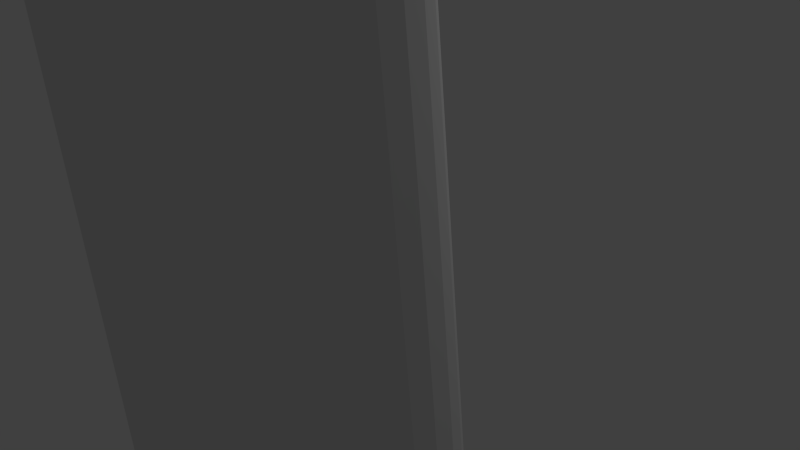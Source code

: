 # Source: rohr.blend  (saved by Blender 2.75.0; exported with 4.5.12 LTS)
import bpy
from mathutils import Matrix  # noqa: F401  (used for matrix-valued properties, if any)

bpy.ops.wm.read_factory_settings(use_empty=True)
scene = bpy.context.scene
scene.name = 'Scene'

# ---- collections
col_collection_1 = bpy.data.collections.new('Collection 1'); scene.collection.children.link(col_collection_1)

# ---- world
world_world = bpy.data.worlds.new('World'); scene.world = world_world
world_world.color = (0.05088, 0.05088, 0.05088)
world_world.use_sun_shadow = False
world_world.sun_shadow_jitter_overblur = 0.0
world_world.cycles.sampling_method = 'MANUAL'
world_world.cycles.sample_map_resolution = 256

# ---- cameras
cam_camera = bpy.data.cameras.new('Camera')
cam_camera.clip_end = 100.0
cam_camera.lens = 35.0
cam_camera.sensor_width = 32.0
cam_camera.sensor_height = 18.0
cam_camera.ortho_scale = 7.314
cam_camera.dof.focus_distance = 0.0
cam_camera.dof.aperture_fstop = 128.0

# ---- lights
light_lamp = bpy.data.lights.new('Lamp', 'POINT')
light_lamp.transmission_factor = 0.0
light_lamp.cutoff_distance = 30.0
light_lamp.energy = 100.0
light_lamp.shadow_buffer_clip_start = 1.001
light_lamp.shadow_soft_size = 0.1
light_lamp.shadow_maximum_resolution = 0.006
light_lamp.use_absolute_resolution = True
light_lamp.cycles.use_multiple_importance_sampling = False

# ---- meshes
me_circle_007 = bpy.data.meshes.new('Circle.007')
me_circle_007.from_pydata([(5.364e-07, 1.0, -1.629e-07), (0.1951, 0.9808, -1.536e-07), (0.3827, 0.9239, -1.384e-07), (0.5556, 0.8315, -1.178e-07), (0.7071, 0.7071, -9.273e-08), (0.8315, 0.5556, -6.408e-08), (0.9239, 0.3827, -3.298e-08), (0.9808, 0.1951, -6.085e-10), (1.0, 7.55e-08, 3.179e-08), (0.9808, -0.1951, 6.296e-08), (0.9239, -0.3827, 9.171e-08), (0.8315, -0.5556, 1.169e-07), (0.7071, -0.7071, 1.377e-07), (0.5556, -0.8315, 1.531e-07), (0.3827, -0.9239, 1.627e-07), (0.1951, -0.9808, 1.66e-07), (9.139e-08, -1.0, 1.629e-07), (-0.1951, -0.9808, 1.536e-07), (-0.3827, -0.9239, 1.384e-07), (-0.5556, -0.8315, 1.178e-07), (-0.7071, -0.7071, 9.273e-08), (-0.8315, -0.5556, 6.408e-08), (-0.9239, -0.3827, 3.298e-08), (-0.9808, -0.1951, 6.084e-10), (-1.0, 9.656e-07, -3.179e-08), (-0.9808, 0.1951, -6.296e-08), (-0.9239, 0.3827, -9.171e-08), (-0.8315, 0.5556, -1.169e-07), (-0.7071, 0.7071, -1.377e-07), (-0.5556, 0.8315, -1.531e-07), (-0.3827, 0.9239, -1.627e-07), (-0.1951, 0.9808, -1.66e-07), (0.1951, 0.9808, -8.009), (9.183e-07, 1.0, -8.009), (0.3827, 0.9239, -8.009), (0.5556, 0.8315, -8.009), (0.7071, 0.7071, -8.009), (0.8315, 0.5556, -8.009), (0.9239, 0.3827, -8.009), (0.9808, 0.1951, -8.009), (1.0, -2.746e-07, -8.009), (0.9808, -0.1951, -8.009), (0.9239, -0.3827, -8.009), (0.8315, -0.5556, -8.009), (0.7071, -0.7071, -8.009), (0.5556, -0.8315, -8.009), (0.3827, -0.9239, -8.009), (0.1951, -0.9808, -8.009), (4.733e-07, -1.0, -8.009), (-0.1951, -0.9808, -8.009), (-0.3827, -0.9239, -8.009), (-0.5556, -0.8315, -8.009), (-0.7071, -0.7071, -8.009), (-0.8315, -0.5556, -8.009), (-0.9239, -0.3827, -8.009), (-0.9808, -0.1951, -8.009), (-1.0, 6.155e-07, -8.009), (-0.9808, 0.1951, -8.009), (-0.9239, 0.3827, -8.009), (-0.8315, 0.5556, -8.009), (-0.7071, 0.7071, -8.009), (-0.5556, 0.8315, -8.009), (-0.3827, 0.9239, -8.009), (-0.1951, 0.9808, -8.009), (0.1951, 0.9301, -8.686), (9.776e-07, 0.9484, -8.692), (0.3827, 0.8762, -8.668), (0.5556, 0.7885, -8.638), (0.7071, 0.6706, -8.599), (0.8315, 0.5269, -8.551), (0.9239, 0.3629, -8.496), (0.9808, 0.185, -8.437), (1.0, 2.4e-08, -8.375), (0.9808, -0.185, -8.313), (0.9239, -0.3629, -8.253), (0.8315, -0.5269, -8.199), (0.7071, -0.6706, -8.151), (0.5556, -0.7885, -8.111), (0.3827, -0.8762, -8.082), (0.1951, -0.9301, -8.064), (4.808e-07, -0.9484, -8.058), (-0.1951, -0.9301, -8.064), (-0.3827, -0.8762, -8.082), (-0.5556, -0.7885, -8.111), (-0.7071, -0.6706, -8.151), (-0.8315, -0.5269, -8.199), (-0.9239, -0.3629, -8.253), (-0.9808, -0.185, -8.313), (-1.0, 8.959e-07, -8.375), (-0.9808, 0.185, -8.437), (-0.9239, 0.3629, -8.496), (-0.8315, 0.5269, -8.551), (-0.7071, 0.6706, -8.599), (-0.5556, 0.7885, -8.638), (-0.3827, 0.8762, -8.668), (-0.1951, 0.9301, -8.686), (0.1951, 0.5297, -9.58), (1.044e-06, 0.5435, -9.593), (0.3827, 0.4888, -9.54), (0.5556, 0.4224, -9.476), (0.7071, 0.3331, -9.389), (0.8315, 0.2243, -9.284), (0.9239, 0.1001, -9.163), (0.9808, -0.03458, -9.033), (1.0, -0.1747, -8.897), (0.9808, -0.3148, -8.761), (0.9239, -0.4495, -8.631), (0.8315, -0.5737, -8.511), (0.7071, -0.6825, -8.405), (0.5556, -0.7718, -8.319), (0.3827, -0.8382, -8.254), (0.1951, -0.879, -8.215), (5.049e-07, -0.8928, -8.201), (-0.1951, -0.879, -8.215), (-0.3827, -0.8382, -8.254), (-0.5556, -0.7718, -8.319), (-0.7071, -0.6825, -8.405), (-0.8315, -0.5737, -8.511), (-0.9239, -0.4495, -8.631), (-0.9808, -0.3148, -8.761), (-1.0, -0.1747, -8.897), (-0.9808, -0.03458, -9.033), (-0.9239, 0.1001, -9.163), (-0.8315, 0.2243, -9.284), (-0.7071, 0.3331, -9.389), (-0.5556, 0.4224, -9.476), (-0.3827, 0.4888, -9.54), (-0.1951, 0.5297, -9.58), (0.1951, -0.06382, -10.11), (1.057e-06, -0.05527, -10.13), (0.3827, -0.08914, -10.06), (0.5556, -0.1302, -9.978), (0.7071, -0.1856, -9.866), (0.8315, -0.253, -9.731), (0.9239, -0.3299, -9.576), (0.9808, -0.4133, -9.408), (1.0, -0.5001, -9.233), (0.9808, -0.5869, -9.058), (0.9239, -0.6703, -8.89), (0.8315, -0.7472, -8.735), (0.7071, -0.8146, -8.6), (0.5556, -0.87, -8.488), (0.3827, -0.9111, -8.406), (0.1951, -0.9364, -8.355), (5.14e-07, -0.9449, -8.337), (-0.1951, -0.9364, -8.355), (-0.3827, -0.9111, -8.406), (-0.5556, -0.87, -8.488), (-0.7071, -0.8146, -8.6), (-0.8315, -0.7472, -8.735), (-0.9239, -0.6703, -8.89), (-0.9808, -0.5869, -9.058), (-1.0, -0.5001, -9.233), (-0.9808, -0.4133, -9.408), (-0.9239, -0.3299, -9.576), (-0.8315, -0.253, -9.731), (-0.7071, -0.1856, -9.866), (-0.5556, -0.1302, -9.978), (-0.3827, -0.08914, -10.06), (-0.1951, -0.06382, -10.11), (0.1951, -0.5123, -10.3), (1.047e-06, -0.5081, -10.32), (0.3827, -0.5247, -10.25), (0.5556, -0.5449, -10.16), (0.7071, -0.572, -10.04), (0.8315, -0.6051, -9.887), (0.9239, -0.6428, -9.719), (0.9808, -0.6837, -9.536), (1.0, -0.7263, -9.345), (0.9808, -0.7689, -9.155), (0.9239, -0.8098, -8.972), (0.8315, -0.8475, -8.803), (0.7071, -0.8806, -8.655), (0.5556, -0.9077, -8.534), (0.3827, -0.9279, -8.444), (0.1951, -0.9403, -8.388), (5.173e-07, -0.9445, -8.369), (-0.1951, -0.9403, -8.388), (-0.3827, -0.9279, -8.444), (-0.5556, -0.9077, -8.534), (-0.7071, -0.8806, -8.655), (-0.8315, -0.8475, -8.803), (-0.9239, -0.8098, -8.972), (-0.9808, -0.7689, -9.155), (-1.0, -0.7263, -9.345), (-0.9808, -0.6837, -9.536), (-0.9239, -0.6428, -9.719), (-0.8315, -0.6051, -9.887), (-0.7071, -0.572, -10.04), (-0.5556, -0.5449, -10.16), (-0.3827, -0.5247, -10.25), (-0.1951, -0.5123, -10.3), (0.1566, -0.8603, -10.38), (-0.03902, -0.8563, -10.39), (0.3463, -0.8673, -10.33), (0.5226, -0.8769, -10.24), (0.6789, -0.8887, -10.12), (0.809, -0.9022, -9.979), (0.9081, -0.917, -9.81), (0.9723, -0.9326, -9.626), (0.9991, -0.9482, -9.432), (0.9875, -0.9633, -9.237), (0.938, -0.9773, -9.048), (0.8524, -0.9897, -8.872), (0.7341, -0.9999, -8.716), (0.5875, -1.008, -8.586), (0.4184, -1.013, -8.487), (0.2332, -1.015, -8.423), (0.03902, -1.014, -8.396), (-0.1566, -1.01, -8.407), (-0.3463, -1.003, -8.456), (-0.5226, -0.993, -8.541), (-0.6789, -0.9813, -8.659), (-0.809, -0.9677, -8.805), (-0.9081, -0.9529, -8.974), (-0.9723, -0.9373, -9.158), (-0.9991, -0.9217, -9.352), (-0.9875, -0.9066, -9.547), (-0.938, -0.8926, -9.736), (-0.8524, -0.8802, -9.912), (-0.7341, -0.87, -10.07), (-0.5875, -0.8622, -10.2), (-0.4184, -0.8572, -10.3), (-0.2332, -0.8552, -10.36), (0.1298, -2.499, -10.51), (-0.06587, -2.495, -10.52), (0.3194, -2.506, -10.46), (0.4958, -2.516, -10.37), (0.652, -2.528, -10.25), (0.7822, -2.541, -10.11), (0.8813, -2.556, -9.939), (0.9454, -2.572, -9.754), (0.9723, -2.587, -9.561), (0.9607, -2.602, -9.365), (0.9111, -2.616, -9.176), (0.8256, -2.629, -9.0), (0.7072, -2.639, -8.844), (0.5607, -2.647, -8.714), (0.3915, -2.652, -8.615), (0.2063, -2.654, -8.551), (0.01217, -2.653, -8.524), (-0.1835, -2.649, -8.536), (-0.3731, -2.642, -8.585), (-0.5495, -2.632, -8.67), (-0.7057, -2.62, -8.788), (-0.8359, -2.607, -8.934), (-0.935, -2.592, -9.102), (-0.9991, -2.576, -9.287), (-1.026, -2.561, -9.48), (-1.014, -2.546, -9.675), (-0.9648, -2.532, -9.864), (-0.8793, -2.519, -10.04), (-0.7609, -2.509, -10.2), (-0.6144, -2.501, -10.33), (-0.4452, -2.496, -10.43), (-0.26, -2.494, -10.49), (0.08499, -5.234, -10.72), (-0.1107, -5.23, -10.73), (0.2746, -5.241, -10.67), (0.451, -5.251, -10.59), (0.6072, -5.263, -10.47), (0.7374, -5.276, -10.32), (0.8365, -5.291, -10.15), (0.9006, -5.307, -9.968), (0.9275, -5.322, -9.775), (0.9159, -5.337, -9.58), (0.8663, -5.351, -9.391), (0.7808, -5.364, -9.215), (0.6624, -5.374, -9.059), (0.5159, -5.382, -8.929), (0.3467, -5.387, -8.83), (0.1615, -5.389, -8.766), (-0.03263, -5.388, -8.739), (-0.2283, -5.384, -8.75), (-0.4179, -5.377, -8.799), (-0.5943, -5.367, -8.884), (-0.7505, -5.355, -9.002), (-0.8807, -5.342, -9.148), (-0.9798, -5.327, -9.316), (-1.044, -5.311, -9.501), (-1.071, -5.296, -9.695), (-1.059, -5.281, -9.89), (-1.01, -5.267, -10.08), (-0.9241, -5.254, -10.25), (-0.8057, -5.244, -10.41), (-0.6592, -5.236, -10.54), (-0.49, -5.231, -10.64), (-0.3048, -5.229, -10.7), (0.0, 1.0, 0.0), (-0.1951, 0.9808, 0.0), (-0.3827, 0.9239, 0.0), (-0.5556, 0.8315, 0.0), (-0.7071, 0.7071, 0.0), (-0.8315, 0.5556, 0.0), (-0.9239, 0.3827, 0.0), (-0.9808, 0.1951, 0.0), (-1.0, 7.55e-08, 0.0), (-0.9808, -0.1951, 0.0), (-0.9239, -0.3827, 0.0), (-0.8315, -0.5556, 0.0), (-0.7071, -0.7071, 0.0), (-0.5556, -0.8315, 0.0), (-0.3827, -0.9239, 0.0), (-0.1951, -0.9808, 0.0), (3.258e-07, -1.0, 0.0), (0.1951, -0.9808, 0.0), (0.3827, -0.9239, 0.0), (0.5556, -0.8315, 0.0), (0.7071, -0.7071, 0.0), (0.8315, -0.5556, 0.0), (0.9239, -0.3827, 0.0), (0.9808, -0.1951, 0.0), (1.0, 9.656e-07, 0.0), (0.9808, 0.1951, 0.0), (0.9239, 0.3827, 0.0), (0.8315, 0.5556, 0.0), (0.7071, 0.7071, 0.0), (0.5556, 0.8315, 0.0), (0.3827, 0.9239, 0.0), (0.1951, 0.9808, 0.0), (-0.1951, 0.9808, 8.009), (0.0, 1.0, 8.009), (-0.3827, 0.9239, 8.009), (-0.5556, 0.8315, 8.009), (-0.7071, 0.7071, 8.009), (-0.8315, 0.5556, 8.009), (-0.9239, 0.3827, 8.009), (-0.9808, 0.1951, 8.009), (-1.0, 7.55e-08, 8.009), (-0.9808, -0.1951, 8.009), (-0.9239, -0.3827, 8.009), (-0.8315, -0.5556, 8.009), (-0.7071, -0.7071, 8.009), (-0.5556, -0.8315, 8.009), (-0.3827, -0.9239, 8.009), (-0.1951, -0.9808, 8.009), (3.258e-07, -1.0, 8.009), (0.1951, -0.9808, 8.009), (0.3827, -0.9239, 8.009), (0.5556, -0.8315, 8.009), (0.7071, -0.7071, 8.009), (0.8315, -0.5556, 8.009), (0.9239, -0.3827, 8.009), (0.9808, -0.1951, 8.009), (1.0, 9.656e-07, 8.009), (0.9808, 0.1951, 8.009), (0.9239, 0.3827, 8.009), (0.8315, 0.5556, 8.009), (0.7071, 0.7071, 8.009), (0.5556, 0.8315, 8.009), (0.3827, 0.9239, 8.009), (0.1951, 0.9808, 8.009), (-0.1951, 0.9301, 8.686), (-2.984e-08, 0.9484, 8.692), (-0.3827, 0.8762, 8.668), (-0.5556, 0.7885, 8.638), (-0.7071, 0.6706, 8.599), (-0.8315, 0.5269, 8.551), (-0.9239, 0.3629, 8.496), (-0.9808, 0.185, 8.437), (-1.0, 3.901e-07, 8.375), (-0.9808, -0.185, 8.313), (-0.9239, -0.3629, 8.253), (-0.8315, -0.5269, 8.199), (-0.7071, -0.6706, 8.151), (-0.5556, -0.7885, 8.111), (-0.3827, -0.8762, 8.082), (-0.1951, -0.9301, 8.064), (3.237e-07, -0.9484, 8.058), (0.1951, -0.9301, 8.064), (0.3827, -0.8762, 8.082), (0.5556, -0.7885, 8.111), (0.7071, -0.6706, 8.151), (0.8315, -0.5269, 8.199), (0.9239, -0.3629, 8.253), (0.9808, -0.185, 8.313), (1.0, 1.262e-06, 8.375), (0.9808, 0.185, 8.437), (0.9239, 0.3629, 8.496), (0.8315, 0.5269, 8.551), (0.7071, 0.6706, 8.599), (0.5556, 0.7885, 8.638), (0.3827, 0.8762, 8.668), (0.1951, 0.9301, 8.686), (-0.1951, 0.5297, 9.58), (-7.694e-08, 0.5435, 9.593), (-0.3827, 0.4888, 9.54), (-0.5556, 0.4224, 9.476), (-0.7071, 0.3331, 9.389), (-0.8315, 0.2243, 9.284), (-0.9239, 0.1001, 9.163), (-0.9808, -0.03458, 9.033), (-1.0, -0.1747, 8.897), (-0.9808, -0.3148, 8.761), (-0.9239, -0.4495, 8.631), (-0.8315, -0.5737, 8.511), (-0.7071, -0.6825, 8.405), (-0.5556, -0.7718, 8.319), (-0.3827, -0.8382, 8.254), (-0.1951, -0.879, 8.215), (3.097e-07, -0.8928, 8.201), (0.1951, -0.879, 8.215), (0.3827, -0.8382, 8.254), (0.5556, -0.7718, 8.319), (0.7071, -0.6825, 8.405), (0.8315, -0.5737, 8.511), (0.9239, -0.4495, 8.631), (0.9808, -0.3148, 8.761), (1.0, -0.1747, 8.897), (0.9808, -0.03458, 9.033), (0.9239, 0.1001, 9.163), (0.8315, 0.2243, 9.284), (0.7071, 0.3331, 9.389), (0.5556, 0.4224, 9.476), (0.3827, 0.4888, 9.54), (0.1951, 0.5297, 9.58), (-0.1951, -0.06382, 10.11), (-1.001e-07, -0.05527, 10.13), (-0.3827, -0.08914, 10.06), (-0.5556, -0.1302, 9.978), (-0.7071, -0.1856, 9.866), (-0.8315, -0.253, 9.731), (-0.9239, -0.3299, 9.576), (-0.9808, -0.4133, 9.408), (-1.0, -0.5001, 9.233), (-0.9808, -0.5869, 9.058), (-0.9239, -0.6703, 8.89), (-0.8315, -0.7472, 8.735), (-0.7071, -0.8146, 8.6), (-0.5556, -0.87, 8.488), (-0.3827, -0.9111, 8.406), (-0.1951, -0.9364, 8.355), (3.041e-07, -0.9449, 8.337), (0.1951, -0.9364, 8.355), (0.3827, -0.9111, 8.406), (0.5556, -0.87, 8.488), (0.7071, -0.8146, 8.6), (0.8315, -0.7472, 8.735), (0.9239, -0.6703, 8.89), (0.9808, -0.5869, 9.058), (1.0, -0.5001, 9.233), (0.9808, -0.4133, 9.408), (0.9239, -0.3299, 9.576), (0.8315, -0.253, 9.731), (0.7071, -0.1856, 9.866), (0.5556, -0.1302, 9.978), (0.3827, -0.08913, 10.06), (0.1951, -0.06382, 10.11), (-0.1951, -0.5123, 10.3), (-1.088e-07, -0.5081, 10.32), (-0.3827, -0.5247, 10.25), (-0.5556, -0.5449, 10.16), (-0.7071, -0.572, 10.04), (-0.8315, -0.6051, 9.887), (-0.9239, -0.6428, 9.719), (-0.9808, -0.6837, 9.536), (-1.0, -0.7263, 9.345), (-0.9808, -0.7689, 9.155), (-0.9239, -0.8098, 8.972), (-0.8315, -0.8475, 8.803), (-0.7071, -0.8806, 8.655), (-0.5556, -0.9077, 8.534), (-0.3827, -0.9279, 8.444), (-0.1951, -0.9403, 8.388), (3.023e-07, -0.9445, 8.369), (0.1951, -0.9403, 8.388), (0.3827, -0.9279, 8.444), (0.5556, -0.9077, 8.534), (0.7071, -0.8806, 8.655), (0.8315, -0.8475, 8.803), (0.9239, -0.8098, 8.972), (0.9808, -0.7689, 9.155), (1.0, -0.7263, 9.345), (0.9808, -0.6837, 9.536), (0.9239, -0.6428, 9.719), (0.8315, -0.6051, 9.887), (0.7071, -0.572, 10.04), (0.5556, -0.5449, 10.16), (0.3827, -0.5247, 10.25), (0.1951, -0.5123, 10.3), (-0.1566, -0.8603, 10.38), (0.03902, -0.8563, 10.39), (-0.3463, -0.8673, 10.33), (-0.5226, -0.8769, 10.24), (-0.6789, -0.8887, 10.12), (-0.809, -0.9022, 9.979), (-0.9081, -0.917, 9.81), (-0.9723, -0.9326, 9.626), (-0.9991, -0.9482, 9.432), (-0.9875, -0.9633, 9.237), (-0.938, -0.9773, 9.048), (-0.8524, -0.9897, 8.872), (-0.7341, -0.9999, 8.716), (-0.5875, -1.008, 8.586), (-0.4184, -1.013, 8.487), (-0.2332, -1.015, 8.423), (-0.03902, -1.014, 8.396), (0.1566, -1.01, 8.407), (0.3463, -1.003, 8.456), (0.5226, -0.993, 8.541), (0.6789, -0.9813, 8.659), (0.809, -0.9677, 8.805), (0.9081, -0.9529, 8.974), (0.9723, -0.9373, 9.158), (0.9991, -0.9217, 9.352), (0.9875, -0.9066, 9.547), (0.938, -0.8926, 9.736), (0.8524, -0.8802, 9.912), (0.7341, -0.87, 10.07), (0.5875, -0.8622, 10.2), (0.4184, -0.8572, 10.3), (0.2332, -0.8552, 10.36), (-0.1298, -2.499, 10.51), (0.06587, -2.495, 10.52), (-0.3194, -2.506, 10.46), (-0.4958, -2.516, 10.37), (-0.652, -2.528, 10.25), (-0.7822, -2.541, 10.11), (-0.8813, -2.556, 9.939), (-0.9454, -2.572, 9.754), (-0.9723, -2.587, 9.561), (-0.9607, -2.602, 9.365), (-0.9111, -2.616, 9.176), (-0.8256, -2.629, 9.0), (-0.7072, -2.639, 8.844), (-0.5607, -2.647, 8.714), (-0.3915, -2.652, 8.615), (-0.2063, -2.654, 8.551), (-0.01217, -2.653, 8.524), (0.1835, -2.649, 8.536), (0.3731, -2.642, 8.585), (0.5495, -2.632, 8.67), (0.7057, -2.62, 8.788), (0.8359, -2.607, 8.934), (0.935, -2.592, 9.102), (0.9991, -2.576, 9.287), (1.026, -2.561, 9.48), (1.014, -2.546, 9.675), (0.9648, -2.532, 9.864), (0.8793, -2.519, 10.04), (0.7609, -2.509, 10.2), (0.6144, -2.501, 10.33), (0.4452, -2.496, 10.43), (0.26, -2.494, 10.49), (-0.08499, -5.234, 10.72), (0.1107, -5.23, 10.73), (-0.2746, -5.241, 10.67), (-0.451, -5.251, 10.59), (-0.6072, -5.263, 10.47), (-0.7374, -5.276, 10.32), (-0.8365, -5.291, 10.15), (-0.9006, -5.307, 9.968), (-0.9275, -5.322, 9.775), (-0.9159, -5.337, 9.58), (-0.8663, -5.351, 9.391), (-0.7808, -5.364, 9.215), (-0.6624, -5.374, 9.059), (-0.5159, -5.382, 8.929), (-0.3467, -5.387, 8.83), (-0.1615, -5.389, 8.766), (0.03263, -5.388, 8.739), (0.2283, -5.384, 8.75), (0.4179, -5.377, 8.799), (0.5943, -5.367, 8.884), (0.7505, -5.355, 9.002), (0.8807, -5.342, 9.148), (0.9798, -5.327, 9.316), (1.044, -5.311, 9.501), (1.071, -5.296, 9.695), (1.059, -5.281, 9.89), (1.01, -5.267, 10.08), (0.9241, -5.254, 10.25), (0.8057, -5.244, 10.41), (0.6592, -5.236, 10.54), (0.49, -5.231, 10.64), (0.3048, -5.229, 10.7)], [], [(1, 0, 31, 30, 29, 28, 27, 26, 25, 24, 23, 22, 21, 20, 19, 18, 17, 16, 15, 14, 13, 12, 11, 10, 9, 8, 7, 6, 5, 4, 3, 2), (43, 44, 76, 75), (16, 17, 49, 48), (3, 4, 36, 35), (30, 31, 63, 62), (17, 18, 50, 49), (4, 5, 37, 36), (31, 0, 33, 63), (18, 19, 51, 50), (5, 6, 38, 37), (19, 20, 52, 51), (6, 7, 39, 38), (20, 21, 53, 52), (7, 8, 40, 39), (21, 22, 54, 53), (8, 9, 41, 40), (22, 23, 55, 54), (9, 10, 42, 41), (23, 24, 56, 55), (10, 11, 43, 42), (24, 25, 57, 56), (11, 12, 44, 43), (25, 26, 58, 57), (12, 13, 45, 44), (26, 27, 59, 58), (13, 14, 46, 45), (0, 1, 32, 33), (27, 28, 60, 59), (14, 15, 47, 46), (1, 2, 34, 32), (28, 29, 61, 60), (15, 16, 48, 47), (2, 3, 35, 34), (29, 30, 62, 61), (65, 64, 96, 97), (57, 58, 90, 89), (44, 45, 77, 76), (58, 59, 91, 90), (45, 46, 78, 77), (33, 32, 64, 65), (59, 60, 92, 91), (46, 47, 79, 78), (32, 34, 66, 64), (60, 61, 93, 92), (47, 48, 80, 79), (34, 35, 67, 66), (61, 62, 94, 93), (48, 49, 81, 80), (35, 36, 68, 67), (62, 63, 95, 94), (49, 50, 82, 81), (36, 37, 69, 68), (63, 33, 65, 95), (50, 51, 83, 82), (37, 38, 70, 69), (51, 52, 84, 83), (38, 39, 71, 70), (52, 53, 85, 84), (39, 40, 72, 71), (53, 54, 86, 85), (40, 41, 73, 72), (54, 55, 87, 86), (41, 42, 74, 73), (55, 56, 88, 87), (42, 43, 75, 74), (56, 57, 89, 88), (99, 100, 132, 131), (91, 92, 124, 123), (78, 79, 111, 110), (64, 66, 98, 96), (92, 93, 125, 124), (79, 80, 112, 111), (66, 67, 99, 98), (93, 94, 126, 125), (80, 81, 113, 112), (67, 68, 100, 99), (94, 95, 127, 126), (81, 82, 114, 113), (68, 69, 101, 100), (95, 65, 97, 127), (82, 83, 115, 114), (69, 70, 102, 101), (83, 84, 116, 115), (70, 71, 103, 102), (84, 85, 117, 116), (71, 72, 104, 103), (85, 86, 118, 117), (72, 73, 105, 104), (86, 87, 119, 118), (73, 74, 106, 105), (87, 88, 120, 119), (74, 75, 107, 106), (88, 89, 121, 120), (75, 76, 108, 107), (89, 90, 122, 121), (76, 77, 109, 108), (90, 91, 123, 122), (77, 78, 110, 109), (134, 135, 167, 166), (126, 127, 159, 158), (113, 114, 146, 145), (100, 101, 133, 132), (127, 97, 129, 159), (114, 115, 147, 146), (101, 102, 134, 133), (115, 116, 148, 147), (102, 103, 135, 134), (116, 117, 149, 148), (103, 104, 136, 135), (117, 118, 150, 149), (104, 105, 137, 136), (118, 119, 151, 150), (105, 106, 138, 137), (119, 120, 152, 151), (106, 107, 139, 138), (120, 121, 153, 152), (107, 108, 140, 139), (121, 122, 154, 153), (108, 109, 141, 140), (122, 123, 155, 154), (109, 110, 142, 141), (97, 96, 128, 129), (123, 124, 156, 155), (110, 111, 143, 142), (96, 98, 130, 128), (124, 125, 157, 156), (111, 112, 144, 143), (98, 99, 131, 130), (125, 126, 158, 157), (112, 113, 145, 144), (169, 170, 202, 201), (148, 149, 181, 180), (135, 136, 168, 167), (149, 150, 182, 181), (136, 137, 169, 168), (150, 151, 183, 182), (137, 138, 170, 169), (151, 152, 184, 183), (138, 139, 171, 170), (152, 153, 185, 184), (139, 140, 172, 171), (153, 154, 186, 185), (140, 141, 173, 172), (154, 155, 187, 186), (141, 142, 174, 173), (129, 128, 160, 161), (155, 156, 188, 187), (142, 143, 175, 174), (128, 130, 162, 160), (156, 157, 189, 188), (143, 144, 176, 175), (130, 131, 163, 162), (157, 158, 190, 189), (144, 145, 177, 176), (131, 132, 164, 163), (158, 159, 191, 190), (145, 146, 178, 177), (132, 133, 165, 164), (159, 129, 161, 191), (146, 147, 179, 178), (133, 134, 166, 165), (147, 148, 180, 179), (204, 205, 237, 236), (183, 184, 216, 215), (170, 171, 203, 202), (184, 185, 217, 216), (171, 172, 204, 203), (185, 186, 218, 217), (172, 173, 205, 204), (186, 187, 219, 218), (173, 174, 206, 205), (161, 160, 192, 193), (187, 188, 220, 219), (174, 175, 207, 206), (160, 162, 194, 192), (188, 189, 221, 220), (175, 176, 208, 207), (162, 163, 195, 194), (189, 190, 222, 221), (176, 177, 209, 208), (163, 164, 196, 195), (190, 191, 223, 222), (177, 178, 210, 209), (164, 165, 197, 196), (191, 161, 193, 223), (178, 179, 211, 210), (165, 166, 198, 197), (179, 180, 212, 211), (166, 167, 199, 198), (180, 181, 213, 212), (167, 168, 200, 199), (181, 182, 214, 213), (168, 169, 201, 200), (182, 183, 215, 214), (239, 240, 272, 271), (218, 219, 251, 250), (205, 206, 238, 237), (193, 192, 224, 225), (219, 220, 252, 251), (206, 207, 239, 238), (192, 194, 226, 224), (220, 221, 253, 252), (207, 208, 240, 239), (194, 195, 227, 226), (221, 222, 254, 253), (208, 209, 241, 240), (195, 196, 228, 227), (222, 223, 255, 254), (209, 210, 242, 241), (196, 197, 229, 228), (223, 193, 225, 255), (210, 211, 243, 242), (197, 198, 230, 229), (211, 212, 244, 243), (198, 199, 231, 230), (212, 213, 245, 244), (199, 200, 232, 231), (213, 214, 246, 245), (200, 201, 233, 232), (214, 215, 247, 246), (201, 202, 234, 233), (215, 216, 248, 247), (202, 203, 235, 234), (216, 217, 249, 248), (203, 204, 236, 235), (217, 218, 250, 249), (256, 258, 259, 260, 261, 262, 263, 264, 265, 266, 267, 268, 269, 270, 271, 272, 273, 274, 275, 276, 277, 278, 279, 280, 281, 282, 283, 284, 285, 286, 287, 257), (226, 227, 259, 258), (253, 254, 286, 285), (240, 241, 273, 272), (227, 228, 260, 259), (254, 255, 287, 286), (241, 242, 274, 273), (228, 229, 261, 260), (255, 225, 257, 287), (242, 243, 275, 274), (229, 230, 262, 261), (243, 244, 276, 275), (230, 231, 263, 262), (244, 245, 277, 276), (231, 232, 264, 263), (245, 246, 278, 277), (232, 233, 265, 264), (246, 247, 279, 278), (233, 234, 266, 265), (247, 248, 280, 279), (234, 235, 267, 266), (248, 249, 281, 280), (235, 236, 268, 267), (249, 250, 282, 281), (236, 237, 269, 268), (250, 251, 283, 282), (237, 238, 270, 269), (225, 224, 256, 257), (251, 252, 284, 283), (238, 239, 271, 270), (224, 226, 258, 256), (252, 253, 285, 284), (289, 288, 319, 318, 317, 316, 315, 314, 313, 312, 311, 310, 309, 308, 307, 306, 305, 304, 303, 302, 301, 300, 299, 298, 297, 296, 295, 294, 293, 292, 291, 290), (331, 332, 364, 363), (304, 305, 337, 336), (291, 292, 324, 323), (318, 319, 351, 350), (305, 306, 338, 337), (292, 293, 325, 324), (319, 288, 321, 351), (306, 307, 339, 338), (293, 294, 326, 325), (307, 308, 340, 339), (294, 295, 327, 326), (308, 309, 341, 340), (295, 296, 328, 327), (309, 310, 342, 341), (296, 297, 329, 328), (310, 311, 343, 342), (297, 298, 330, 329), (311, 312, 344, 343), (298, 299, 331, 330), (312, 313, 345, 344), (299, 300, 332, 331), (313, 314, 346, 345), (300, 301, 333, 332), (314, 315, 347, 346), (301, 302, 334, 333), (288, 289, 320, 321), (315, 316, 348, 347), (302, 303, 335, 334), (289, 290, 322, 320), (316, 317, 349, 348), (303, 304, 336, 335), (290, 291, 323, 322), (317, 318, 350, 349), (353, 352, 384, 385), (345, 346, 378, 377), (332, 333, 365, 364), (346, 347, 379, 378), (333, 334, 366, 365), (321, 320, 352, 353), (347, 348, 380, 379), (334, 335, 367, 366), (320, 322, 354, 352), (348, 349, 381, 380), (335, 336, 368, 367), (322, 323, 355, 354), (349, 350, 382, 381), (336, 337, 369, 368), (323, 324, 356, 355), (350, 351, 383, 382), (337, 338, 370, 369), (324, 325, 357, 356), (351, 321, 353, 383), (338, 339, 371, 370), (325, 326, 358, 357), (339, 340, 372, 371), (326, 327, 359, 358), (340, 341, 373, 372), (327, 328, 360, 359), (341, 342, 374, 373), (328, 329, 361, 360), (342, 343, 375, 374), (329, 330, 362, 361), (343, 344, 376, 375), (330, 331, 363, 362), (344, 345, 377, 376), (387, 388, 420, 419), (379, 380, 412, 411), (366, 367, 399, 398), (352, 354, 386, 384), (380, 381, 413, 412), (367, 368, 400, 399), (354, 355, 387, 386), (381, 382, 414, 413), (368, 369, 401, 400), (355, 356, 388, 387), (382, 383, 415, 414), (369, 370, 402, 401), (356, 357, 389, 388), (383, 353, 385, 415), (370, 371, 403, 402), (357, 358, 390, 389), (371, 372, 404, 403), (358, 359, 391, 390), (372, 373, 405, 404), (359, 360, 392, 391), (373, 374, 406, 405), (360, 361, 393, 392), (374, 375, 407, 406), (361, 362, 394, 393), (375, 376, 408, 407), (362, 363, 395, 394), (376, 377, 409, 408), (363, 364, 396, 395), (377, 378, 410, 409), (364, 365, 397, 396), (378, 379, 411, 410), (365, 366, 398, 397), (422, 423, 455, 454), (414, 415, 447, 446), (401, 402, 434, 433), (388, 389, 421, 420), (415, 385, 417, 447), (402, 403, 435, 434), (389, 390, 422, 421), (403, 404, 436, 435), (390, 391, 423, 422), (404, 405, 437, 436), (391, 392, 424, 423), (405, 406, 438, 437), (392, 393, 425, 424), (406, 407, 439, 438), (393, 394, 426, 425), (407, 408, 440, 439), (394, 395, 427, 426), (408, 409, 441, 440), (395, 396, 428, 427), (409, 410, 442, 441), (396, 397, 429, 428), (410, 411, 443, 442), (397, 398, 430, 429), (385, 384, 416, 417), (411, 412, 444, 443), (398, 399, 431, 430), (384, 386, 418, 416), (412, 413, 445, 444), (399, 400, 432, 431), (386, 387, 419, 418), (413, 414, 446, 445), (400, 401, 433, 432), (457, 458, 490, 489), (436, 437, 469, 468), (423, 424, 456, 455), (437, 438, 470, 469), (424, 425, 457, 456), (438, 439, 471, 470), (425, 426, 458, 457), (439, 440, 472, 471), (426, 427, 459, 458), (440, 441, 473, 472), (427, 428, 460, 459), (441, 442, 474, 473), (428, 429, 461, 460), (442, 443, 475, 474), (429, 430, 462, 461), (417, 416, 448, 449), (443, 444, 476, 475), (430, 431, 463, 462), (416, 418, 450, 448), (444, 445, 477, 476), (431, 432, 464, 463), (418, 419, 451, 450), (445, 446, 478, 477), (432, 433, 465, 464), (419, 420, 452, 451), (446, 447, 479, 478), (433, 434, 466, 465), (420, 421, 453, 452), (447, 417, 449, 479), (434, 435, 467, 466), (421, 422, 454, 453), (435, 436, 468, 467), (492, 493, 525, 524), (471, 472, 504, 503), (458, 459, 491, 490), (472, 473, 505, 504), (459, 460, 492, 491), (473, 474, 506, 505), (460, 461, 493, 492), (474, 475, 507, 506), (461, 462, 494, 493), (449, 448, 480, 481), (475, 476, 508, 507), (462, 463, 495, 494), (448, 450, 482, 480), (476, 477, 509, 508), (463, 464, 496, 495), (450, 451, 483, 482), (477, 478, 510, 509), (464, 465, 497, 496), (451, 452, 484, 483), (478, 479, 511, 510), (465, 466, 498, 497), (452, 453, 485, 484), (479, 449, 481, 511), (466, 467, 499, 498), (453, 454, 486, 485), (467, 468, 500, 499), (454, 455, 487, 486), (468, 469, 501, 500), (455, 456, 488, 487), (469, 470, 502, 501), (456, 457, 489, 488), (470, 471, 503, 502), (527, 528, 560, 559), (506, 507, 539, 538), (493, 494, 526, 525), (481, 480, 512, 513), (507, 508, 540, 539), (494, 495, 527, 526), (480, 482, 514, 512), (508, 509, 541, 540), (495, 496, 528, 527), (482, 483, 515, 514), (509, 510, 542, 541), (496, 497, 529, 528), (483, 484, 516, 515), (510, 511, 543, 542), (497, 498, 530, 529), (484, 485, 517, 516), (511, 481, 513, 543), (498, 499, 531, 530), (485, 486, 518, 517), (499, 500, 532, 531), (486, 487, 519, 518), (500, 501, 533, 532), (487, 488, 520, 519), (501, 502, 534, 533), (488, 489, 521, 520), (502, 503, 535, 534), (489, 490, 522, 521), (503, 504, 536, 535), (490, 491, 523, 522), (504, 505, 537, 536), (491, 492, 524, 523), (505, 506, 538, 537), (544, 546, 547, 548, 549, 550, 551, 552, 553, 554, 555, 556, 557, 558, 559, 560, 561, 562, 563, 564, 565, 566, 567, 568, 569, 570, 571, 572, 573, 574, 575, 545), (514, 515, 547, 546), (541, 542, 574, 573), (528, 529, 561, 560), (515, 516, 548, 547), (542, 543, 575, 574), (529, 530, 562, 561), (516, 517, 549, 548), (543, 513, 545, 575), (530, 531, 563, 562), (517, 518, 550, 549), (531, 532, 564, 563), (518, 519, 551, 550), (532, 533, 565, 564), (519, 520, 552, 551), (533, 534, 566, 565), (520, 521, 553, 552), (534, 535, 567, 566), (521, 522, 554, 553), (535, 536, 568, 567), (522, 523, 555, 554), (536, 537, 569, 568), (523, 524, 556, 555), (537, 538, 570, 569), (524, 525, 557, 556), (538, 539, 571, 570), (525, 526, 558, 557), (513, 512, 544, 545), (539, 540, 572, 571), (526, 527, 559, 558), (512, 514, 546, 544), (540, 541, 573, 572)])
me_circle_007.use_remesh_preserve_volume = False
me_circle_007.use_remesh_preserve_attributes = False
me_circle_007.use_mirror_vertex_groups = False
me_circle_007.update()

# ---- objects
ob_circle = bpy.data.objects.new('Circle', me_circle_007)
ob_lamp = bpy.data.objects.new('Lamp', light_lamp)
ob_camera = bpy.data.objects.new('Camera', cam_camera)

# ---- transforms, parenting, visibility, modifiers, constraints
ob_circle.location = (-5.794, -4.048, 6.086)
ob_circle.rotation_euler = (1.571, 0.0, 1.571)
ob_circle.lineart.crease_threshold = 0.0
ob_lamp.location = (4.076, 1.005, 5.904)
ob_lamp.rotation_euler = (0.6503, 0.05522, 1.866)
ob_lamp.lock_rotations_4d = False
ob_lamp.empty_display_type = 'ARROWS'
ob_lamp.color = (0.0, 0.0, 0.0, 0.0)
ob_lamp.lineart.crease_threshold = 0.0
ob_camera.location = (7.481, -6.508, 5.344)
ob_camera.rotation_euler = (1.109, 0.01082, 0.8149)
ob_camera.lock_rotations_4d = False
ob_camera.empty_display_type = 'ARROWS'
ob_camera.color = (0.0, 0.0, 0.0, 0.0)
ob_camera.display_type = 'WIRE'
ob_camera.lineart.crease_threshold = 0.0

# ---- collection membership
col_collection_1.objects.link(ob_circle)
col_collection_1.objects.link(ob_lamp)
col_collection_1.objects.link(ob_camera)

# ---- scene / render settings (as saved in the file)
scene.camera = ob_camera
scene.frame_start = 1; scene.frame_end = 250; scene.frame_set(1)
scene.render.engine = 'BLENDER_EEVEE_NEXT'
scene.render.resolution_percentage = 50
scene.render.dither_intensity = 0.0
scene.cycles.use_denoising = False
scene.cycles.samples = 10
scene.cycles.sampling_pattern = 'TABULATED_SOBOL'
scene.cycles.light_sampling_threshold = 0.0
scene.cycles.use_adaptive_sampling = False
scene.cycles.use_light_tree = False
scene.cycles.blur_glossy = 0.0
scene.cycles.pixel_filter_type = 'GAUSSIAN'
scene.cycles.sample_clamp_indirect = 0.0
scene.view_settings.view_transform = 'Standard'
bpy.context.view_layer.update()
